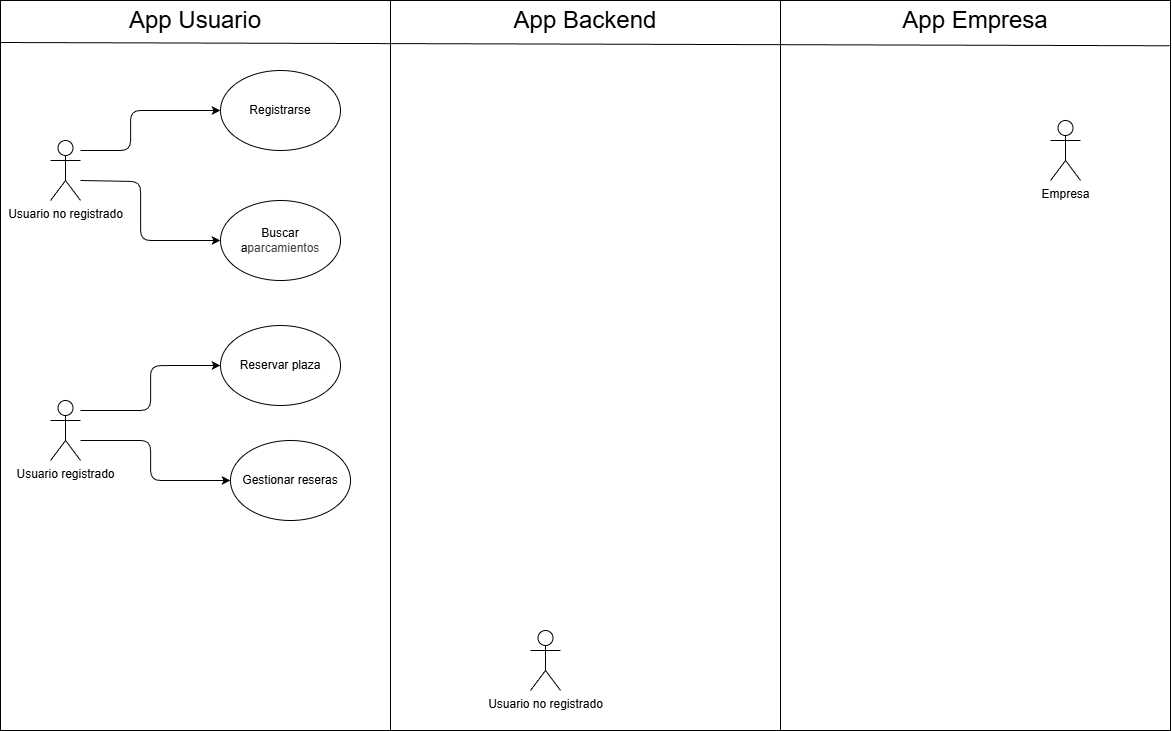

The diagram above was exported from draw.io. Its source (the exported page's mxGraphModel, read from the mxfile embedded in the PNG):
<mxGraphModel dx="677" dy="1014" grid="1" gridSize="10" guides="1" tooltips="1" connect="1" arrows="1" fold="1" page="1" pageScale="1" pageWidth="850" pageHeight="1100" math="0" shadow="0">
  <root>
    <mxCell id="0" />
    <mxCell id="1" parent="0" />
    <mxCell id="24" value="" style="group" vertex="1" connectable="0" parent="1">
      <mxGeometry x="130" y="90" width="1170" height="730" as="geometry" />
    </mxCell>
    <mxCell id="20" value="" style="rounded=0;whiteSpace=wrap;html=1;" vertex="1" parent="24">
      <mxGeometry width="390" height="730" as="geometry" />
    </mxCell>
    <mxCell id="21" value="" style="rounded=0;whiteSpace=wrap;html=1;" vertex="1" parent="24">
      <mxGeometry x="390" width="390" height="730" as="geometry" />
    </mxCell>
    <mxCell id="22" value="" style="rounded=0;whiteSpace=wrap;html=1;" vertex="1" parent="24">
      <mxGeometry x="780" width="390" height="730" as="geometry" />
    </mxCell>
    <mxCell id="23" value="" style="endArrow=none;html=1;entryX=0.998;entryY=0.062;entryDx=0;entryDy=0;entryPerimeter=0;" edge="1" parent="24" target="22">
      <mxGeometry width="50" height="50" relative="1" as="geometry">
        <mxPoint y="42" as="sourcePoint" />
        <mxPoint x="640" y="230" as="targetPoint" />
      </mxGeometry>
    </mxCell>
    <mxCell id="34" style="edgeStyle=orthogonalEdgeStyle;html=1;entryX=0;entryY=0.5;entryDx=0;entryDy=0;" edge="1" parent="24" source="2" target="29">
      <mxGeometry relative="1" as="geometry">
        <Array as="points">
          <mxPoint x="130" y="150" />
          <mxPoint x="130" y="110" />
        </Array>
      </mxGeometry>
    </mxCell>
    <mxCell id="35" style="edgeStyle=orthogonalEdgeStyle;html=1;entryX=0;entryY=0.5;entryDx=0;entryDy=0;" edge="1" parent="24" target="30">
      <mxGeometry relative="1" as="geometry">
        <mxPoint x="80" y="180" as="sourcePoint" />
        <mxPoint x="219.9999999999999" y="250" as="targetPoint" />
        <Array as="points">
          <mxPoint x="80" y="181" />
          <mxPoint x="140" y="181" />
          <mxPoint x="140" y="240" />
        </Array>
      </mxGeometry>
    </mxCell>
    <mxCell id="2" value="Usuario no registrado" style="shape=umlActor;verticalLabelPosition=bottom;verticalAlign=top;html=1;outlineConnect=0;" vertex="1" parent="24">
      <mxGeometry x="50" y="140" width="30" height="60" as="geometry" />
    </mxCell>
    <mxCell id="25" value="&lt;font style=&quot;font-size: 24px;&quot;&gt;App Usuario&lt;/font&gt;" style="text;html=1;align=center;verticalAlign=middle;whiteSpace=wrap;rounded=0;" vertex="1" parent="24">
      <mxGeometry width="390" height="40" as="geometry" />
    </mxCell>
    <mxCell id="27" value="&lt;font style=&quot;font-size: 24px;&quot;&gt;App Backend&lt;/font&gt;" style="text;html=1;align=center;verticalAlign=middle;whiteSpace=wrap;rounded=0;" vertex="1" parent="24">
      <mxGeometry x="390" width="390" height="40" as="geometry" />
    </mxCell>
    <mxCell id="28" value="&lt;font style=&quot;font-size: 24px;&quot;&gt;App Empresa&lt;/font&gt;" style="text;html=1;align=center;verticalAlign=middle;whiteSpace=wrap;rounded=0;" vertex="1" parent="24">
      <mxGeometry x="780" width="390" height="40" as="geometry" />
    </mxCell>
    <mxCell id="29" value="Registrarse" style="ellipse;whiteSpace=wrap;html=1;" vertex="1" parent="24">
      <mxGeometry x="220" y="70" width="120" height="80" as="geometry" />
    </mxCell>
    <mxCell id="30" value="Buscar a&lt;span style=&quot;color: rgb(63, 63, 63); background-color: transparent;&quot;&gt;parcamientos&lt;/span&gt;" style="ellipse;whiteSpace=wrap;html=1;" vertex="1" parent="24">
      <mxGeometry x="220" y="200" width="120" height="80" as="geometry" />
    </mxCell>
    <mxCell id="31" value="Gestionar reseras" style="ellipse;whiteSpace=wrap;html=1;" vertex="1" parent="24">
      <mxGeometry x="230" y="440" width="120" height="80" as="geometry" />
    </mxCell>
    <mxCell id="32" value="Reservar plaza" style="ellipse;whiteSpace=wrap;html=1;" vertex="1" parent="24">
      <mxGeometry x="220" y="325" width="120" height="80" as="geometry" />
    </mxCell>
    <mxCell id="37" style="edgeStyle=orthogonalEdgeStyle;html=1;entryX=0;entryY=0.5;entryDx=0;entryDy=0;" edge="1" parent="24" source="33" target="32">
      <mxGeometry relative="1" as="geometry">
        <Array as="points">
          <mxPoint x="150" y="410" />
          <mxPoint x="150" y="365" />
        </Array>
      </mxGeometry>
    </mxCell>
    <mxCell id="33" value="Usuario registrado" style="shape=umlActor;verticalLabelPosition=bottom;verticalAlign=top;html=1;outlineConnect=0;" vertex="1" parent="24">
      <mxGeometry x="50" y="400" width="30" height="60" as="geometry" />
    </mxCell>
    <mxCell id="38" style="edgeStyle=orthogonalEdgeStyle;html=1;entryX=0;entryY=0.5;entryDx=0;entryDy=0;" edge="1" parent="24" source="33" target="31">
      <mxGeometry relative="1" as="geometry">
        <mxPoint x="220" y="508" as="targetPoint" />
        <Array as="points">
          <mxPoint x="150" y="440" />
          <mxPoint x="150" y="480" />
        </Array>
      </mxGeometry>
    </mxCell>
    <mxCell id="39" value="Empresa" style="shape=umlActor;verticalLabelPosition=bottom;verticalAlign=top;html=1;outlineConnect=0;" vertex="1" parent="24">
      <mxGeometry x="1050" y="120" width="30" height="60" as="geometry" />
    </mxCell>
    <mxCell id="41" value="Usuario no registrado" style="shape=umlActor;verticalLabelPosition=bottom;verticalAlign=top;html=1;outlineConnect=0;" vertex="1" parent="24">
      <mxGeometry x="530" y="630" width="30" height="60" as="geometry" />
    </mxCell>
  </root>
</mxGraphModel>